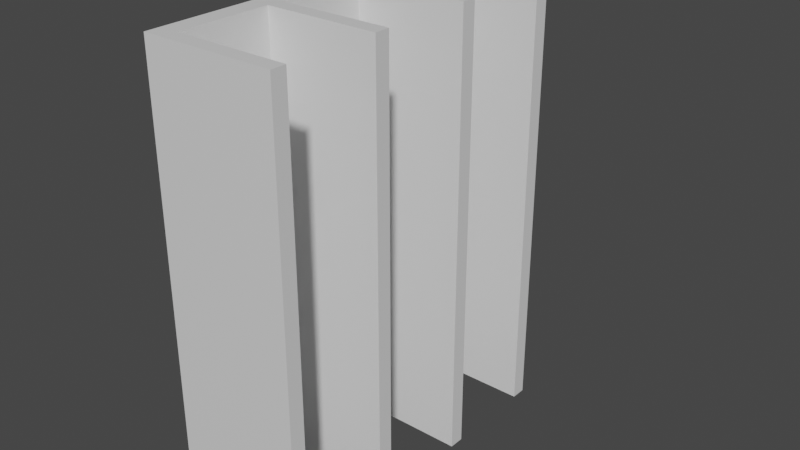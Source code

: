 # Source: shelve.blend  (saved by Blender 3.1.7; exported with 4.5.12 LTS)
import bpy
from mathutils import Matrix  # noqa: F401  (used for matrix-valued properties, if any)

bpy.ops.wm.read_factory_settings(use_empty=True)
scene = bpy.context.scene
scene.name = 'Scene'

# ---- collections
col_collection = bpy.data.collections.new('Collection'); scene.collection.children.link(col_collection)

# ---- materials (node trees are filled in below, after node groups)
mat_material = bpy.data.materials.new('Material')
mat_material.alpha_threshold = 0.0
mat_material.use_transparent_shadow = False
mat_material.line_color = (0.0, 0.0, 0.0, 1.0)

# ---- material node trees
mat_material.use_nodes = True; mat_material.node_tree.nodes.clear()
_N = mat_material.node_tree.nodes; _L = mat_material.node_tree.links
n0 = _N.new('ShaderNodeOutputMaterial'); n0.name = 'Material Output'; n0.location = (300, 300)
n1 = _N.new('ShaderNodeBsdfPrincipled'); n1.name = 'Principled BSDF'; n1.location = (10, 300)
n1.distribution = 'GGX'
n1.subsurface_method = 'RANDOM_WALK_SKIN'
n1.inputs[2].default_value = 0.4
n1.inputs[3].default_value = 1.45
n1.inputs[27].default_value = (0.0, 0.0, 0.0, 1.0)
n1.inputs[28].default_value = 1.0
_L.new(n1.outputs[0], n0.inputs[0])
n0.is_active_output = True

# ---- world
world_world = bpy.data.worlds.new('World'); scene.world = world_world
world_world.use_nodes = True; world_world.node_tree.nodes.clear()
_N = world_world.node_tree.nodes; _L = world_world.node_tree.links
n0 = _N.new('ShaderNodeOutputWorld'); n0.name = 'World Output'; n0.location = (300, 300)
n1 = _N.new('ShaderNodeBackground'); n1.name = 'Background'; n1.location = (10, 300)
n1.inputs[0].default_value = (0.05088, 0.05088, 0.05088, 1.0)
_L.new(n1.outputs[0], n0.inputs[0])
n0.is_active_output = True
world_world.color = (0.05088, 0.05088, 0.05088)
world_world.use_sun_shadow = False
world_world.sun_shadow_jitter_overblur = 0.0

# ---- meshes
me_cube = bpy.data.meshes.new('Cube')
me_cube.from_pydata([(1.467, 4.943e-08, -4.145), (1.467, 1.582e-10, -0.01327), (-1.0, 2.0, -4.145), (-1.0, 4.943e-08, -4.145), (-1.0, 2.0, -0.01327), (-1.0, 1.582e-10, -0.01327), (-0.6353, 4.943e-08, -4.145), (-0.6353, 2.0, -0.01327), (-0.6353, 1.582e-10, -0.01327), (-0.6353, 2.0, -4.145), (1.467, 0.284, -4.145), (-1.0, 0.284, -0.01327), (1.467, 0.284, -0.01327), (-1.0, 0.284, -4.145), (-0.6353, 0.284, -4.145), (-0.6353, 0.284, -0.01327)], [], [(9, 2, 4, 7), (15, 7, 4, 11), (11, 4, 2, 13), (6, 0, 1, 8), (13, 2, 9, 14), (3, 6, 8, 5), (1, 12, 15, 8), (3, 13, 14, 6), (6, 14, 10, 0), (0, 10, 12, 1), (5, 11, 13, 3), (8, 15, 11, 5), (14, 15, 8, 6), (12, 10, 14, 15), (14, 9, 7, 15)])
_uv = me_cube.uv_layers.new(name='UVMap')
_uv.uv.foreach_set('vector', [0.8294, 0.5, 0.875, 0.5, 0.875, 0.75, 0.8294, 0.75, 0.4105, 0.9544, 0.625, 0.9544, 0.625, 1.0, 0.4105, 1.0, 0.4105, 0.0, 0.625, 0.0, 0.625, 0.25, 0.4105, 0.25, 0.1706, 0.5, 0.375, 0.5, 0.375, 0.75, 0.1706, 0.75, 0.4105, 0.25, 0.625, 0.25, 0.625, 0.2956, 0.4105, 0.2956, 0.125, 0.5, 0.1706, 0.5, 0.1706, 0.75, 0.125, 0.75, 0.375, 0.75, 0.4105, 0.75, 0.4105, 0.9544, 0.375, 0.9544, 0.375, 0.25, 0.4105, 0.25, 0.4105, 0.2956, 0.375, 0.2956, 0.375, 0.2956, 0.4105, 0.2956, 0.4105, 0.5, 0.375, 0.5, 0.375, 0.5, 0.4105, 0.5, 0.4105, 0.75, 0.375, 0.75, 0.375, 0.0, 0.4105, 0.0, 0.4105, 0.25, 0.375, 0.25, 0.375, 0.9544, 0.4105, 0.9544, 0.4105, 1.0, 0.375, 1.0, 0.0, 0.0, 0.0, 0.0, 0.0, 0.0, 0.0, 0.0, 0.4105, 0.75, 0.4105, 0.5, 0.4105, 0.2956, 0.0, 0.0, 0.0, 0.0, 0.0, 0.0, 0.0, 0.0, 0.0, 0.0])
me_cube.materials.append(mat_material)
me_cube.use_remesh_preserve_volume = False
me_cube.use_remesh_preserve_attributes = False
me_cube.use_mirror_vertex_groups = False
me_cube.update()

# ---- objects
ob_shelve = bpy.data.objects.new('Shelve', me_cube)

# ---- transforms, parenting, visibility, modifiers, constraints
ob_shelve.location = (0.0, 0.0, 0.0)
ob_shelve.lock_rotations_4d = False
ob_shelve.empty_display_type = 'ARROWS'
ob_shelve.lineart.crease_threshold = 0.0
_m = ob_shelve.modifiers.new('Array', 'ARRAY')
_m.count = 4
_m.relative_offset_displace = (0.0, 1.0, 0.0)
_m = ob_shelve.modifiers.new('Mirror', 'MIRROR')
_m.use_axis = (False, False, True)
_m.merge_threshold = 0.033

# ---- collection membership
col_collection.objects.link(ob_shelve)

# ---- scene / render settings (as saved in the file)
scene.frame_start = 1; scene.frame_end = 250; scene.frame_set(1)
scene.render.engine = 'BLENDER_EEVEE_NEXT'
scene.cycles.sampling_pattern = 'TABULATED_SOBOL'
scene.cycles.use_light_tree = False
scene.view_settings.view_transform = 'Filmic'
bpy.context.view_layer.update()

# ---- added for rendering (the .blend has no active camera and no usable light): camera, sun
cam_auto = bpy.data.cameras.new('AutoCamera')
cam_auto.lens = 50.0
cam_auto.sensor_width = 36.0
cam_auto.clip_end = 1000.0
ob_auto_camera = bpy.data.objects.new('AutoCamera', cam_auto)
scene.collection.objects.link(ob_auto_camera)
ob_auto_camera.location = (11.1342, -9.08061, 8.72041)
ob_auto_camera.rotation_euler = (1.09748, -7.21219e-08, 0.694738)
scene.camera = ob_auto_camera
light_auto_sun = bpy.data.lights.new('AutoSun', 'SUN')
light_auto_sun.energy = 3.0
light_auto_sun.angle = 0.0523599
ob_auto_sun = bpy.data.objects.new('AutoSun', light_auto_sun)
scene.collection.objects.link(ob_auto_sun)
ob_auto_sun.rotation_euler = (0.872665, 0.174533, 0.523599)
bpy.context.view_layer.update()
